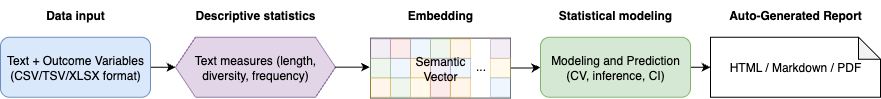

The diagram above was exported from draw.io. Its source (the exported page's mxGraphModel, read from the mxfile embedded in the PNG):
<mxGraphModel dx="680" dy="657" grid="1" gridSize="10" guides="1" tooltips="1" connect="1" arrows="1" fold="1" page="1" pageScale="1" pageWidth="850" pageHeight="1100" math="0" shadow="0">
  <root>
    <mxCell id="0" />
    <mxCell id="1" parent="0" />
    <mxCell id="FvL46rMTHiZGDD93jF7E-70" value="" style="rounded=0;whiteSpace=wrap;html=1;fillColor=none;opacity=70;" vertex="1" parent="1">
      <mxGeometry x="500" y="164.62" width="140" height="60" as="geometry" />
    </mxCell>
    <mxCell id="FvL46rMTHiZGDD93jF7E-36" value="&lt;b&gt;Data input&lt;/b&gt;" style="text;html=1;align=center;verticalAlign=middle;whiteSpace=wrap;rounded=0;" vertex="1" parent="1">
      <mxGeometry x="170" y="126.88" width="70" height="30" as="geometry" />
    </mxCell>
    <mxCell id="FvL46rMTHiZGDD93jF7E-37" value="&lt;b&gt;Descriptive statistics&lt;/b&gt;" style="text;html=1;align=center;verticalAlign=middle;whiteSpace=wrap;rounded=0;" vertex="1" parent="1">
      <mxGeometry x="320" y="126.88" width="130" height="30" as="geometry" />
    </mxCell>
    <mxCell id="FvL46rMTHiZGDD93jF7E-38" value="&lt;b&gt;Embedding&lt;/b&gt;" style="text;html=1;align=center;verticalAlign=middle;whiteSpace=wrap;rounded=0;" vertex="1" parent="1">
      <mxGeometry x="539.88" y="126.88" width="60" height="30" as="geometry" />
    </mxCell>
    <mxCell id="FvL46rMTHiZGDD93jF7E-39" value="&lt;b&gt;Statistical modeling&lt;/b&gt;" style="text;html=1;align=center;verticalAlign=middle;whiteSpace=wrap;rounded=0;" vertex="1" parent="1">
      <mxGeometry x="685" y="126.88" width="120" height="30" as="geometry" />
    </mxCell>
    <mxCell id="FvL46rMTHiZGDD93jF7E-41" value="&lt;b&gt;Auto-Generated Report&lt;/b&gt;" style="text;html=1;align=center;verticalAlign=middle;whiteSpace=wrap;rounded=0;" vertex="1" parent="1">
      <mxGeometry x="850" y="133.76" width="150" height="16.24" as="geometry" />
    </mxCell>
    <mxCell id="FvL46rMTHiZGDD93jF7E-42" value="HTML / Markdown / PDF" style="shape=note;whiteSpace=wrap;html=1;backgroundOutline=1;darkOpacity=0.05;size=22;" vertex="1" parent="1">
      <mxGeometry x="840" y="163.76" width="170" height="60" as="geometry" />
    </mxCell>
    <mxCell id="FvL46rMTHiZGDD93jF7E-68" value="" style="edgeStyle=orthogonalEdgeStyle;rounded=0;orthogonalLoop=1;jettySize=auto;html=1;" edge="1" parent="1" source="FvL46rMTHiZGDD93jF7E-44" target="FvL46rMTHiZGDD93jF7E-67">
      <mxGeometry relative="1" as="geometry" />
    </mxCell>
    <mxCell id="FvL46rMTHiZGDD93jF7E-44" value="Text + Outcome Variables (CSV/TSV/XLSX format)" style="rounded=1;whiteSpace=wrap;html=1;fillColor=#dae8fc;strokeColor=#6c8ebf;" vertex="1" parent="1">
      <mxGeometry x="130" y="163.76" width="150" height="60" as="geometry" />
    </mxCell>
    <mxCell id="FvL46rMTHiZGDD93jF7E-15" value="..." style="text;html=1;align=center;verticalAlign=middle;whiteSpace=wrap;rounded=0;opacity=40;" vertex="1" parent="1">
      <mxGeometry x="601.5" y="192" width="16.65" height="2" as="geometry" />
    </mxCell>
    <mxCell id="FvL46rMTHiZGDD93jF7E-16" value="" style="rounded=0;whiteSpace=wrap;html=1;fillColor=#f8cecc;strokeColor=#b85450;opacity=40;" vertex="1" parent="1">
      <mxGeometry x="520" y="165.47000000000003" width="20" height="19.43" as="geometry" />
    </mxCell>
    <mxCell id="FvL46rMTHiZGDD93jF7E-17" value="" style="rounded=0;whiteSpace=wrap;html=1;fillColor=#dae8fc;strokeColor=#6c8ebf;opacity=40;" vertex="1" parent="1">
      <mxGeometry x="540" y="165.47000000000003" width="20" height="19.43" as="geometry" />
    </mxCell>
    <mxCell id="FvL46rMTHiZGDD93jF7E-18" value="" style="rounded=0;whiteSpace=wrap;html=1;fillColor=#d5e8d4;strokeColor=#82b366;opacity=40;" vertex="1" parent="1">
      <mxGeometry x="560" y="165.47000000000003" width="20" height="19.43" as="geometry" />
    </mxCell>
    <mxCell id="FvL46rMTHiZGDD93jF7E-19" value="" style="rounded=0;whiteSpace=wrap;html=1;fillColor=#ffe6cc;strokeColor=#d79b00;opacity=40;" vertex="1" parent="1">
      <mxGeometry x="580" y="165.47000000000003" width="20" height="19.43" as="geometry" />
    </mxCell>
    <mxCell id="FvL46rMTHiZGDD93jF7E-20" value="" style="rounded=0;whiteSpace=wrap;html=1;fillColor=#e1d5e7;strokeColor=#9673a6;opacity=40;" vertex="1" parent="1">
      <mxGeometry x="620" y="165.47000000000003" width="20" height="19.43" as="geometry" />
    </mxCell>
    <mxCell id="FvL46rMTHiZGDD93jF7E-21" value="" style="rounded=0;whiteSpace=wrap;html=1;fillColor=#dae8fc;strokeColor=#6c8ebf;opacity=40;" vertex="1" parent="1">
      <mxGeometry x="520" y="184.9000000000001" width="20" height="19.43" as="geometry" />
    </mxCell>
    <mxCell id="FvL46rMTHiZGDD93jF7E-22" value="" style="rounded=0;whiteSpace=wrap;html=1;fillColor=#ffe6cc;strokeColor=#d79b00;opacity=40;" vertex="1" parent="1">
      <mxGeometry x="540" y="184.9000000000001" width="20" height="19.43" as="geometry" />
    </mxCell>
    <mxCell id="FvL46rMTHiZGDD93jF7E-23" value="" style="rounded=0;whiteSpace=wrap;html=1;fillColor=#e1d5e7;strokeColor=#9673a6;opacity=40;" vertex="1" parent="1">
      <mxGeometry x="560" y="184.9000000000001" width="20" height="19.43" as="geometry" />
    </mxCell>
    <mxCell id="FvL46rMTHiZGDD93jF7E-24" value="" style="rounded=0;whiteSpace=wrap;html=1;fillColor=#dae8fc;strokeColor=#6c8ebf;opacity=40;" vertex="1" parent="1">
      <mxGeometry x="580" y="184.9000000000001" width="20" height="19.43" as="geometry" />
    </mxCell>
    <mxCell id="FvL46rMTHiZGDD93jF7E-25" value="" style="rounded=0;whiteSpace=wrap;html=1;fillColor=#d5e8d4;strokeColor=#82b366;opacity=40;" vertex="1" parent="1">
      <mxGeometry x="520" y="204.32999999999993" width="20" height="19.43" as="geometry" />
    </mxCell>
    <mxCell id="FvL46rMTHiZGDD93jF7E-26" value="" style="rounded=0;whiteSpace=wrap;html=1;fillColor=#fff2cc;strokeColor=#d6b656;opacity=40;" vertex="1" parent="1">
      <mxGeometry x="540" y="204.32999999999993" width="20" height="19.43" as="geometry" />
    </mxCell>
    <mxCell id="FvL46rMTHiZGDD93jF7E-27" value="" style="rounded=0;whiteSpace=wrap;html=1;fillColor=#f8cecc;strokeColor=#b85450;opacity=40;" vertex="1" parent="1">
      <mxGeometry x="559.8800000000001" y="204.32999999999993" width="20" height="19.43" as="geometry" />
    </mxCell>
    <mxCell id="FvL46rMTHiZGDD93jF7E-28" value="" style="rounded=0;whiteSpace=wrap;html=1;fillColor=#ffe6cc;strokeColor=#d79b00;opacity=40;" vertex="1" parent="1">
      <mxGeometry x="580" y="204.32999999999993" width="20" height="19.43" as="geometry" />
    </mxCell>
    <mxCell id="FvL46rMTHiZGDD93jF7E-29" value="" style="rounded=0;whiteSpace=wrap;html=1;fillColor=#e1d5e7;strokeColor=#9673a6;opacity=40;" vertex="1" parent="1">
      <mxGeometry x="500" y="165.47000000000003" width="20" height="19.43" as="geometry" />
    </mxCell>
    <mxCell id="FvL46rMTHiZGDD93jF7E-31" value="" style="rounded=0;whiteSpace=wrap;html=1;fillColor=#ffe6cc;strokeColor=#d79b00;opacity=40;" vertex="1" parent="1">
      <mxGeometry x="500" y="204.32999999999993" width="20" height="19.43" as="geometry" />
    </mxCell>
    <mxCell id="FvL46rMTHiZGDD93jF7E-64" value="" style="edgeStyle=orthogonalEdgeStyle;rounded=0;orthogonalLoop=1;jettySize=auto;html=1;" edge="1" parent="1" source="FvL46rMTHiZGDD93jF7E-32" target="FvL46rMTHiZGDD93jF7E-59">
      <mxGeometry relative="1" as="geometry" />
    </mxCell>
    <mxCell id="FvL46rMTHiZGDD93jF7E-32" value="" style="rounded=0;whiteSpace=wrap;html=1;fillColor=#fff2cc;strokeColor=#d6b656;opacity=40;" vertex="1" parent="1">
      <mxGeometry x="620" y="184.9000000000001" width="20" height="19.43" as="geometry" />
    </mxCell>
    <mxCell id="FvL46rMTHiZGDD93jF7E-33" value="" style="rounded=0;whiteSpace=wrap;html=1;fillColor=#dae8fc;strokeColor=#6c8ebf;opacity=40;" vertex="1" parent="1">
      <mxGeometry x="620" y="204.32999999999993" width="20" height="19.43" as="geometry" />
    </mxCell>
    <mxCell id="FvL46rMTHiZGDD93jF7E-58" value="Semantic Vector" style="text;html=1;align=center;verticalAlign=middle;whiteSpace=wrap;rounded=0;" vertex="1" parent="1">
      <mxGeometry x="530" y="179.62" width="80" height="30" as="geometry" />
    </mxCell>
    <mxCell id="FvL46rMTHiZGDD93jF7E-65" value="" style="edgeStyle=orthogonalEdgeStyle;rounded=0;orthogonalLoop=1;jettySize=auto;html=1;" edge="1" parent="1" source="FvL46rMTHiZGDD93jF7E-59" target="FvL46rMTHiZGDD93jF7E-42">
      <mxGeometry relative="1" as="geometry" />
    </mxCell>
    <mxCell id="FvL46rMTHiZGDD93jF7E-59" value="Modeling and Prediction (CV, inference, CI)" style="rounded=1;whiteSpace=wrap;html=1;fillColor=#d5e8d4;strokeColor=#82b366;" vertex="1" parent="1">
      <mxGeometry x="670" y="163.76" width="150" height="60" as="geometry" />
    </mxCell>
    <mxCell id="FvL46rMTHiZGDD93jF7E-67" value="Text measures (length, diversity, frequency)" style="shape=hexagon;perimeter=hexagonPerimeter2;whiteSpace=wrap;html=1;fixedSize=1;fillColor=#e1d5e7;strokeColor=#9673a6;" vertex="1" parent="1">
      <mxGeometry x="305" y="163.76" width="160" height="60" as="geometry" />
    </mxCell>
    <mxCell id="FvL46rMTHiZGDD93jF7E-73" value="" style="edgeStyle=orthogonalEdgeStyle;rounded=0;orthogonalLoop=1;jettySize=auto;html=1;entryX=-0.004;entryY=0.471;entryDx=0;entryDy=0;entryPerimeter=0;" edge="1" parent="1" target="FvL46rMTHiZGDD93jF7E-70">
      <mxGeometry relative="1" as="geometry">
        <mxPoint x="465" y="193.68" as="sourcePoint" />
        <mxPoint x="490" y="193.68" as="targetPoint" />
      </mxGeometry>
    </mxCell>
    <mxCell id="FvL46rMTHiZGDD93jF7E-74" value="" style="rounded=0;whiteSpace=wrap;html=1;fillColor=#d5e8d4;strokeColor=#82b366;opacity=40;" vertex="1" parent="1">
      <mxGeometry x="500" y="184.9" width="20" height="19.43" as="geometry" />
    </mxCell>
  </root>
</mxGraphModel>